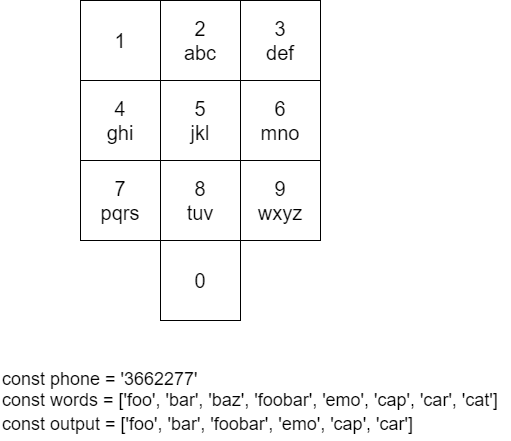

The diagram above was exported from draw.io. Its source (the exported page's mxGraphModel, read from the mxfile embedded in the PNG):
<mxGraphModel dx="1038" dy="580" grid="1" gridSize="10" guides="1" tooltips="1" connect="1" arrows="1" fold="1" page="1" pageScale="1" pageWidth="827" pageHeight="1169" math="0" shadow="0">
  <root>
    <mxCell id="0" />
    <mxCell id="1" parent="0" />
    <mxCell id="XQPjeVVM8gtrx8GkuJRq-1" value="" style="whiteSpace=wrap;html=1;aspect=fixed;fontSize=20;" parent="1" vertex="1">
      <mxGeometry x="160" y="80" width="80" height="80" as="geometry" />
    </mxCell>
    <mxCell id="XQPjeVVM8gtrx8GkuJRq-2" value="" style="whiteSpace=wrap;html=1;aspect=fixed;fontSize=20;" parent="1" vertex="1">
      <mxGeometry x="240" y="80" width="80" height="80" as="geometry" />
    </mxCell>
    <mxCell id="XQPjeVVM8gtrx8GkuJRq-3" value="" style="whiteSpace=wrap;html=1;aspect=fixed;fontSize=20;" parent="1" vertex="1">
      <mxGeometry x="320" y="80" width="80" height="80" as="geometry" />
    </mxCell>
    <mxCell id="XQPjeVVM8gtrx8GkuJRq-4" value="" style="whiteSpace=wrap;html=1;aspect=fixed;fontSize=20;" parent="1" vertex="1">
      <mxGeometry x="320" y="80" width="80" height="80" as="geometry" />
    </mxCell>
    <mxCell id="XQPjeVVM8gtrx8GkuJRq-5" value="" style="whiteSpace=wrap;html=1;aspect=fixed;fontSize=20;" parent="1" vertex="1">
      <mxGeometry x="160" y="80" width="80" height="80" as="geometry" />
    </mxCell>
    <mxCell id="XQPjeVVM8gtrx8GkuJRq-6" value="" style="whiteSpace=wrap;html=1;aspect=fixed;fontSize=20;" parent="1" vertex="1">
      <mxGeometry x="320" y="80" width="80" height="80" as="geometry" />
    </mxCell>
    <mxCell id="XQPjeVVM8gtrx8GkuJRq-7" value="" style="whiteSpace=wrap;html=1;aspect=fixed;fontSize=20;" parent="1" vertex="1">
      <mxGeometry x="160" y="80" width="80" height="80" as="geometry" />
    </mxCell>
    <mxCell id="XQPjeVVM8gtrx8GkuJRq-8" value="" style="whiteSpace=wrap;html=1;aspect=fixed;fontSize=20;" parent="1" vertex="1">
      <mxGeometry x="160" y="80" width="80" height="80" as="geometry" />
    </mxCell>
    <mxCell id="XQPjeVVM8gtrx8GkuJRq-9" value="" style="whiteSpace=wrap;html=1;aspect=fixed;fontSize=20;" parent="1" vertex="1">
      <mxGeometry x="160" y="80" width="80" height="80" as="geometry" />
    </mxCell>
    <mxCell id="XQPjeVVM8gtrx8GkuJRq-10" value="" style="whiteSpace=wrap;html=1;aspect=fixed;fontSize=20;" parent="1" vertex="1">
      <mxGeometry x="160" y="80" width="80" height="80" as="geometry" />
    </mxCell>
    <mxCell id="XQPjeVVM8gtrx8GkuJRq-11" value="" style="whiteSpace=wrap;html=1;aspect=fixed;fontSize=20;" parent="1" vertex="1">
      <mxGeometry x="240" y="80" width="80" height="80" as="geometry" />
    </mxCell>
    <mxCell id="XQPjeVVM8gtrx8GkuJRq-12" value="1" style="whiteSpace=wrap;html=1;aspect=fixed;fontSize=20;" parent="1" vertex="1">
      <mxGeometry x="160" y="80" width="80" height="80" as="geometry" />
    </mxCell>
    <mxCell id="XQPjeVVM8gtrx8GkuJRq-13" value="" style="whiteSpace=wrap;html=1;aspect=fixed;fontSize=20;" parent="1" vertex="1">
      <mxGeometry x="240" y="80" width="80" height="80" as="geometry" />
    </mxCell>
    <mxCell id="XQPjeVVM8gtrx8GkuJRq-14" value="" style="whiteSpace=wrap;html=1;aspect=fixed;fontSize=20;" parent="1" vertex="1">
      <mxGeometry x="320" y="80" width="80" height="80" as="geometry" />
    </mxCell>
    <mxCell id="XQPjeVVM8gtrx8GkuJRq-15" value="" style="whiteSpace=wrap;html=1;aspect=fixed;fontSize=20;" parent="1" vertex="1">
      <mxGeometry x="240" y="80" width="80" height="80" as="geometry" />
    </mxCell>
    <mxCell id="XQPjeVVM8gtrx8GkuJRq-16" value="3&lt;br&gt;def" style="whiteSpace=wrap;html=1;aspect=fixed;fontSize=20;" parent="1" vertex="1">
      <mxGeometry x="320" y="80" width="80" height="80" as="geometry" />
    </mxCell>
    <mxCell id="XQPjeVVM8gtrx8GkuJRq-17" value="2&lt;br&gt;abc" style="whiteSpace=wrap;html=1;aspect=fixed;fontSize=20;" parent="1" vertex="1">
      <mxGeometry x="240" y="80" width="80" height="80" as="geometry" />
    </mxCell>
    <mxCell id="XQPjeVVM8gtrx8GkuJRq-18" value="6&lt;br&gt;mno" style="whiteSpace=wrap;html=1;aspect=fixed;fontSize=20;" parent="1" vertex="1">
      <mxGeometry x="320" y="160" width="80" height="80" as="geometry" />
    </mxCell>
    <mxCell id="XQPjeVVM8gtrx8GkuJRq-19" value="5&lt;br&gt;jkl" style="whiteSpace=wrap;html=1;aspect=fixed;fontSize=20;" parent="1" vertex="1">
      <mxGeometry x="240" y="160" width="80" height="80" as="geometry" />
    </mxCell>
    <mxCell id="XQPjeVVM8gtrx8GkuJRq-20" value="9&lt;br&gt;wxyz" style="whiteSpace=wrap;html=1;aspect=fixed;fontSize=20;" parent="1" vertex="1">
      <mxGeometry x="320" y="240" width="80" height="80" as="geometry" />
    </mxCell>
    <mxCell id="XQPjeVVM8gtrx8GkuJRq-21" value="8&lt;br&gt;tuv" style="whiteSpace=wrap;html=1;aspect=fixed;fontSize=20;" parent="1" vertex="1">
      <mxGeometry x="240" y="240" width="80" height="80" as="geometry" />
    </mxCell>
    <mxCell id="XQPjeVVM8gtrx8GkuJRq-22" value="4&lt;br&gt;ghi" style="whiteSpace=wrap;html=1;aspect=fixed;fontSize=20;" parent="1" vertex="1">
      <mxGeometry x="160" y="160" width="80" height="80" as="geometry" />
    </mxCell>
    <mxCell id="XQPjeVVM8gtrx8GkuJRq-23" value="7&lt;br&gt;pqrs" style="whiteSpace=wrap;html=1;aspect=fixed;fontSize=20;" parent="1" vertex="1">
      <mxGeometry x="160" y="240" width="80" height="80" as="geometry" />
    </mxCell>
    <mxCell id="XQPjeVVM8gtrx8GkuJRq-24" value="0" style="whiteSpace=wrap;html=1;aspect=fixed;fontSize=20;" parent="1" vertex="1">
      <mxGeometry x="240" y="320" width="80" height="80" as="geometry" />
    </mxCell>
    <mxCell id="wtJbNmQ9jdeCqSmzMvrP-1" value="&lt;font style=&quot;font-size: 18px&quot;&gt;const phone = '3662277'&lt;br&gt;&lt;/font&gt;&lt;div style=&quot;font-size: 18px&quot;&gt;&lt;span&gt;&lt;font style=&quot;font-size: 18px&quot;&gt;const words = ['foo', 'bar', 'baz', 'foobar', 'emo', 'cap', 'car', 'cat']&lt;/font&gt;&lt;/span&gt;&lt;/div&gt;&lt;font style=&quot;font-size: 18px&quot;&gt;const output = ['foo', 'bar', 'foobar', 'emo', 'cap', 'car']&lt;/font&gt;" style="text;html=1;align=left;verticalAlign=middle;resizable=0;points=[];autosize=1;fontSize=20;" vertex="1" parent="1">
      <mxGeometry x="80" y="440" width="510" height="80" as="geometry" />
    </mxCell>
  </root>
</mxGraphModel>